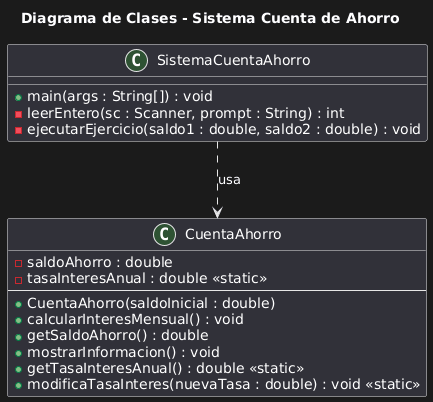

The diagram above was rendered by PlantUML. Its source (embedded in the PNG):
@startuml
title Diagrama de Clases - Sistema Cuenta de Ahorro

class CuentaAhorro {
    - saldoAhorro : double
    - tasaInteresAnual : double <<static>>
    --
    + CuentaAhorro(saldoInicial : double)
    + calcularInteresMensual() : void
    + getSaldoAhorro() : double
    + mostrarInformacion() : void
    + getTasaInteresAnual() : double <<static>>
    + modificaTasaInteres(nuevaTasa : double) : void <<static>>
}

class SistemaCuentaAhorro {
    + main(args : String[]) : void
    - leerEntero(sc : Scanner, prompt : String) : int
    - ejecutarEjercicio(saldo1 : double, saldo2 : double) : void
}

SistemaCuentaAhorro ..> CuentaAhorro : "usa"
@enduml